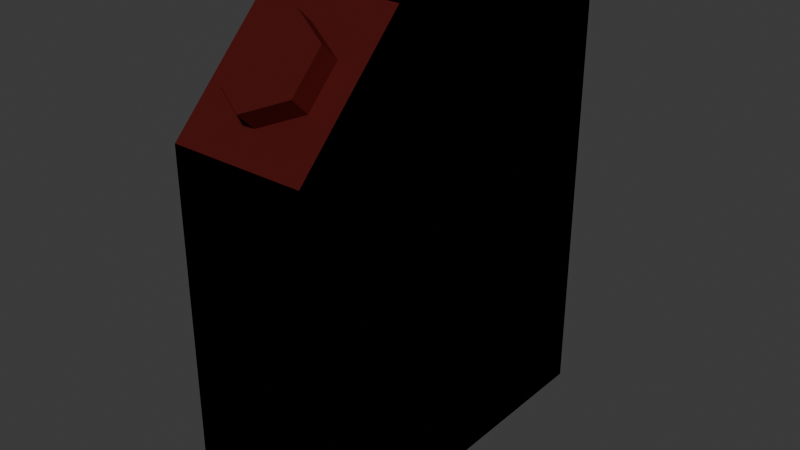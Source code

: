 # Source: model.blend  (saved by Blender 4.4.32; exported with 4.5.12 LTS)
import bpy
from mathutils import Matrix  # noqa: F401  (used for matrix-valued properties, if any)

bpy.ops.wm.read_factory_settings(use_empty=True)
scene = bpy.context.scene
scene.name = 'Scene'

# ---- collections
col_collection = bpy.data.collections.new('Collection'); scene.collection.children.link(col_collection)

# ---- materials (node trees are filled in below, after node groups)
mat_material_001 = bpy.data.materials.new('Material.001')

# ---- material node trees
mat_material_001.use_nodes = True; mat_material_001.node_tree.nodes.clear()
_N = mat_material_001.node_tree.nodes; _L = mat_material_001.node_tree.links
n0 = _N.new('ShaderNodeBsdfPrincipled'); n0.name = 'Principled BSDF'; n0.location = (10, 300)
n0.inputs[0].default_value = (0.1189, 0.01504, 0.01392, 1.0)
n0.inputs[1].default_value = 0.4182
n0.inputs[2].default_value = 0.3364
n0.inputs[3].default_value = 1.0
n1 = _N.new('ShaderNodeOutputMaterial'); n1.name = 'Material Output'; n1.location = (300, 300)
_L.new(n0.outputs[0], n1.inputs[0])
n1.is_active_output = True

# ---- world
world_world = bpy.data.worlds.new('World'); scene.world = world_world
world_world.use_nodes = True; world_world.node_tree.nodes.clear()
_N = world_world.node_tree.nodes; _L = world_world.node_tree.links
n0 = _N.new('ShaderNodeOutputWorld'); n0.name = 'World Output'; n0.location = (300, 300)
n1 = _N.new('ShaderNodeBackground'); n1.name = 'Background'; n1.location = (10, 300)
n1.inputs[0].default_value = (0.05088, 0.05088, 0.05088, 1.0)
_L.new(n1.outputs[0], n0.inputs[0])
n0.is_active_output = True
world_world.color = (0.05088, 0.05088, 0.05088)
world_world.sun_shadow_jitter_overblur = 0.0

# ---- meshes
me_cube_001 = bpy.data.meshes.new('Cube.001')
me_cube_001.from_pydata([(-0.07007, -0.2005, -0.246), (0.04226, -0.1253, 0.2053), (-0.07007, 0.2005, -0.246), (-0.07007, 0.2005, 0.246), (0.07007, -0.2005, -0.246), (-3.684e-09, -0.177, 0.1535), (0.07007, 0.2005, -0.246), (0.07007, 0.2005, 0.246), (-0.07007, -0.2005, 0.13), (-0.07007, -0.08457, 0.246), (0.07007, -0.08457, 0.246), (0.07007, -0.2005, 0.13), (-0.04226, -0.1253, 0.2053), (3.684e-09, -0.108, 0.2225), (-0.04226, -0.1598, 0.1708), (0.04226, -0.1598, 0.1708), (0.04226, -0.1768, 0.1877), (0.04226, -0.1423, 0.2222), (-3.684e-09, -0.194, 0.1705), (3.684e-09, -0.125, 0.2395), (-0.04226, -0.1423, 0.2222), (-0.04226, -0.1768, 0.1877)], [], [(7, 3, 9, 10), (2, 3, 7, 6), (0, 8, 9, 3, 2), (2, 6, 4, 0), (6, 7, 10, 11, 4), (4, 11, 8, 0), (9, 13, 10), (15, 1, 17, 16), (11, 10, 1, 15), (12, 13, 9), (9, 8, 14, 12), (1, 10, 13), (15, 5, 11), (8, 5, 14), (8, 11, 5), (1, 13, 19, 17), (16, 17, 19, 18), (19, 20, 21, 18), (13, 12, 20, 19), (5, 15, 16, 18), (12, 14, 21, 20), (14, 5, 18, 21)])
_uv = me_cube_001.uv_layers.new(name='UVMap')
_uv.uv.foreach_set('vector', [0.625, 0.5, 0.875, 0.5, 0.875, 0.6777, 0.625, 0.6777, 0.375, 0.25, 0.625, 0.25, 0.625, 0.5, 0.375, 0.5, 0.375, 0.0, 0.5857, 0.02409, 0.625, 0.07228, 0.625, 0.25, 0.375, 0.25, 0.125, 0.5, 0.375, 0.5, 0.375, 0.75, 0.125, 0.75, 0.375, 0.5, 0.625, 0.5, 0.6054, 0.7018, 0.5661, 0.75, 0.375, 0.75, 0.375, 0.75, 0.5661, 0.75, 0.5661, 1.0, 0.375, 1.0, 0.625, 0.07228, 0.0, 0.0, 0.625, 0.6777, 0.5661, 0.75, 0.6054, 0.7018, 0.6054, 0.7018, 0.5661, 0.75, 0.5661, 0.75, 0.6054, 0.7018, 0.6054, 0.7018, 0.5661, 0.75, 0.625, 0.07228, 0.0, 0.0, 0.625, 0.07228, 0.625, 0.07228, 0.5857, 0.02409, 0.5857, 0.02409, 0.625, 0.07228, 0.6054, 0.7018, 0.625, 0.6777, 0.0, 0.0, 0.5661, 0.75, 0.0, 0.0, 0.5661, 0.75, 0.5857, 0.02409, 0.0, 0.0, 0.5857, 0.02409, 0.5857, 0.02409, 0.5661, 0.75, 0.0, 0.0, 0.6054, 0.7018, 0.0, 0.0, 0.0, 0.0, 0.6054, 0.7018, 0.5661, 0.75, 0.6054, 0.7018, 0.0, 0.0, 0.0, 0.0, 0.0, 0.0, 0.625, 0.07228, 0.5857, 0.02409, 0.0, 0.0, 0.0, 0.0, 0.625, 0.07228, 0.625, 0.07228, 0.0, 0.0, 0.0, 0.0, 0.5661, 0.75, 0.5661, 0.75, 0.0, 0.0, 0.625, 0.07228, 0.5857, 0.02409, 0.5857, 0.02409, 0.625, 0.07228, 0.5857, 0.02409, 0.0, 0.0, 0.0, 0.0, 0.5857, 0.02409])
me_cube_001.materials.append(mat_material_001)
me_cube_001.update()
me_cube_002 = bpy.data.meshes.new('Cube.002')
me_cube_002.from_pydata([(-0.07007, -0.2005, -0.246), (-0.07007, 0.2005, -0.246), (-0.07007, 0.2005, 0.246), (0.07007, -0.2005, -0.246), (0.07007, 0.2005, -0.246), (0.07007, 0.2005, 0.246), (-0.07007, -0.2005, 0.13), (-0.07007, -0.08457, 0.246), (0.07007, -0.08457, 0.246), (0.07007, -0.2005, 0.13)], [], [(5, 2, 7, 8), (1, 2, 5, 4), (0, 6, 7, 2, 1), (1, 4, 3, 0), (4, 5, 8, 9, 3), (3, 9, 6, 0), (8, 7, 6, 9)])
_uv = me_cube_002.uv_layers.new(name='UVMap')
_uv.uv.foreach_set('vector', [0.625, 0.5, 0.875, 0.5, 0.875, 0.6777, 0.625, 0.6777, 0.375, 0.25, 0.625, 0.25, 0.625, 0.5, 0.375, 0.5, 0.375, 0.0, 0.5857, 0.02409, 0.625, 0.07228, 0.625, 0.25, 0.375, 0.25, 0.125, 0.5, 0.375, 0.5, 0.375, 0.75, 0.125, 0.75, 0.375, 0.5, 0.625, 0.5, 0.6054, 0.7018, 0.5661, 0.75, 0.375, 0.75, 0.375, 0.75, 0.5661, 0.75, 0.5661, 1.0, 0.375, 1.0, 0.625, 0.6777, 0.625, 0.07228, 0.5857, 0.02409, 0.5661, 0.75])
me_cube_002.materials.append(mat_material_001)
me_cube_002.update()

# ---- objects
ob_cube = bpy.data.objects.new('Cube', me_cube_001)
ob_collider = bpy.data.objects.new('collider', me_cube_002)

# ---- transforms, parenting, visibility, modifiers, constraints
ob_cube.location = (0.0, 0.0, 0.0)
ob_collider.location = (0.0, 0.0, 0.0)

# ---- collection membership
col_collection.objects.link(ob_cube)
col_collection.objects.link(ob_collider)

# ---- scene / render settings (as saved in the file)
scene.frame_start = 1; scene.frame_end = 250; scene.frame_set(1)
scene.render.engine = 'BLENDER_EEVEE_NEXT'
bpy.context.view_layer.update()

# ---- added for rendering (the .blend has no active camera and no usable light): camera, sun
cam_auto = bpy.data.cameras.new('AutoCamera')
cam_auto.lens = 50.0
cam_auto.sensor_width = 36.0
cam_auto.clip_end = 1000.0
ob_auto_camera = bpy.data.objects.new('AutoCamera', cam_auto)
scene.collection.objects.link(ob_auto_camera)
ob_auto_camera.location = (0.601374, -0.721649, 0.481099)
ob_auto_camera.rotation_euler = (1.09748, -7.21219e-08, 0.694738)
scene.camera = ob_auto_camera
light_auto_sun = bpy.data.lights.new('AutoSun', 'SUN')
light_auto_sun.energy = 3.0
light_auto_sun.angle = 0.0523599
ob_auto_sun = bpy.data.objects.new('AutoSun', light_auto_sun)
scene.collection.objects.link(ob_auto_sun)
ob_auto_sun.rotation_euler = (0.872665, 0.174533, 0.523599)
bpy.context.view_layer.update()
